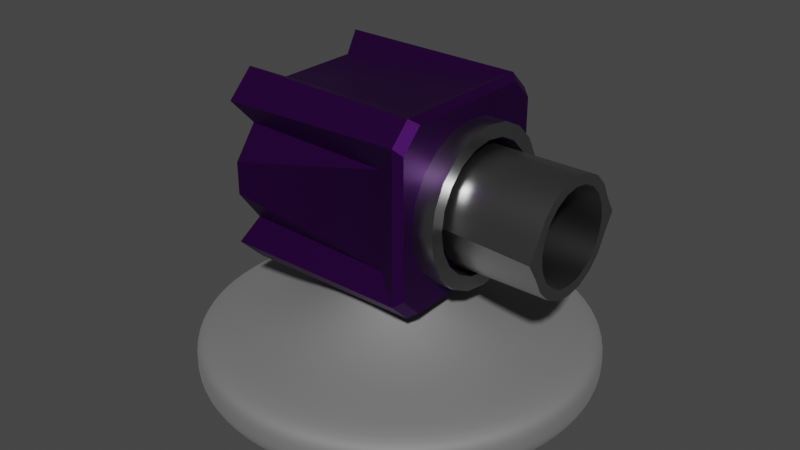 # Source: blast1.blend  (saved by Blender 3.5.10; exported with 4.5.12 LTS)
import bpy
from mathutils import Matrix  # noqa: F401  (used for matrix-valued properties, if any)

bpy.ops.wm.read_factory_settings(use_empty=True)
scene = bpy.context.scene
scene.name = 'Scene'

# ---- collections
col_collection = bpy.data.collections.new('Collection'); scene.collection.children.link(col_collection)

# ---- materials (node trees are filled in below, after node groups)
mat_base = bpy.data.materials.new('Base')
mat_base.use_transparent_shadow = False
mat_turret = bpy.data.materials.new('Turret')
mat_turret.use_transparent_shadow = False
mat_ring = bpy.data.materials.new('Ring')
mat_ring.use_transparent_shadow = False

# ---- node groups
ng_auto_smooth = bpy.data.node_groups.new('Auto Smooth', 'GeometryNodeTree')
_s = ng_auto_smooth.interface.new_socket(name='Geometry', in_out='OUTPUT', socket_type='NodeSocketGeometry')
_s = ng_auto_smooth.interface.new_socket(name='Geometry', in_out='INPUT', socket_type='NodeSocketGeometry')
_s = ng_auto_smooth.interface.new_socket(name='Angle', in_out='INPUT', socket_type='NodeSocketFloat')
_s.subtype = 'ANGLE'
_s.min_value = 0.0
_s.max_value = 3.142
ng_auto_smooth.is_modifier = True
_N = ng_auto_smooth.nodes; _L = ng_auto_smooth.links
n0 = _N.new('NodeGroupOutput'); n0.name = 'Group Output'; n0.location = (480, -100)
n1 = _N.new('NodeGroupInput'); n1.name = 'Group Input'; n1.location = (-420, -300)
n2 = _N.new('NodeGroupInput'); n2.name = 'Group Input.001'; n2.location = (-60, -100)
n3 = _N.new('GeometryNodeSetShadeSmooth'); n3.name = 'Set Shade Smooth'; n3.location = (120, -100)
n3.domain = 'EDGE'
n4 = _N.new('GeometryNodeSetShadeSmooth'); n4.name = 'Set Shade Smooth.001'; n4.location = (300, -100)
n5 = _N.new('GeometryNodeInputMeshEdgeAngle'); n5.name = 'Edge Angle'; n5.location = (-420, -220)
n6 = _N.new('GeometryNodeInputEdgeSmooth'); n6.name = 'Is Edge Smooth'; n6.location = (-60, -160)
n7 = _N.new('GeometryNodeInputShadeSmooth'); n7.name = 'Is Face Smooth'; n7.location = (-240, -340)
n8 = _N.new('FunctionNodeBooleanMath'); n8.name = 'Boolean Math'; n8.location = (-60, -220)
n9 = _N.new('FunctionNodeCompare'); n9.name = 'Compare'; n9.location = (-240, -180)
n9.operation = 'LESS_EQUAL'
_L.new(n5.outputs[0], n9.inputs[0])
_L.new(n4.outputs[0], n0.inputs[0])
_L.new(n1.outputs[1], n9.inputs[1])
_L.new(n9.outputs[0], n8.inputs[0])
_L.new(n7.outputs[0], n8.inputs[1])
_L.new(n2.outputs[0], n3.inputs[0])
_L.new(n6.outputs[0], n3.inputs[1])
_L.new(n3.outputs[0], n4.inputs[0])
_L.new(n8.outputs[0], n3.inputs[2])
n0.is_active_output = True

# ---- material node trees
mat_base.use_nodes = True; mat_base.node_tree.nodes.clear()
_N = mat_base.node_tree.nodes; _L = mat_base.node_tree.links
n0 = _N.new('ShaderNodeBsdfPrincipled'); n0.name = 'Principled BSDF'; n0.location = (10, 300)
n0.distribution = 'GGX'
n0.subsurface_method = 'RANDOM_WALK_SKIN'
n0.inputs[0].default_value = (0.3639, 0.3639, 0.3639, 1.0)
n0.inputs[1].default_value = 0.8
n0.inputs[2].default_value = 0.8
n0.inputs[3].default_value = 1.45
n0.inputs[27].default_value = (0.0, 0.0, 0.0, 1.0)
n0.inputs[28].default_value = 1.0
n1 = _N.new('ShaderNodeOutputMaterial'); n1.name = 'Material Output'; n1.location = (300, 300)
_L.new(n0.outputs[0], n1.inputs[0])
n1.is_active_output = True
mat_turret.use_nodes = True; mat_turret.node_tree.nodes.clear()
_N = mat_turret.node_tree.nodes; _L = mat_turret.node_tree.links
n0 = _N.new('ShaderNodeBsdfPrincipled'); n0.name = 'Principled BSDF'; n0.location = (10, 300)
n0.distribution = 'GGX'
n0.subsurface_method = 'RANDOM_WALK_SKIN'
n0.inputs[0].default_value = (0.04692, 0.0, 0.09144, 1.0)
n0.inputs[1].default_value = 0.8
n0.inputs[3].default_value = 1.45
n0.inputs[27].default_value = (0.0, 0.0, 0.0, 1.0)
n0.inputs[28].default_value = 1.0
n1 = _N.new('ShaderNodeOutputMaterial'); n1.name = 'Material Output'; n1.location = (300, 300)
_L.new(n0.outputs[0], n1.inputs[0])
n1.is_active_output = True
mat_ring.use_nodes = True; mat_ring.node_tree.nodes.clear()
_N = mat_ring.node_tree.nodes; _L = mat_ring.node_tree.links
n0 = _N.new('ShaderNodeBsdfPrincipled'); n0.name = 'Principled BSDF'; n0.location = (10, 300)
n0.distribution = 'GGX'
n0.subsurface_method = 'RANDOM_WALK_SKIN'
n0.inputs[0].default_value = (0.3639, 0.3639, 0.3639, 1.0)
n0.inputs[1].default_value = 1.0
n0.inputs[2].default_value = 0.3
n0.inputs[3].default_value = 1.45
n0.inputs[27].default_value = (0.0, 0.0, 0.0, 1.0)
n0.inputs[28].default_value = 1.0
n1 = _N.new('ShaderNodeOutputMaterial'); n1.name = 'Material Output'; n1.location = (300, 300)
_L.new(n0.outputs[0], n1.inputs[0])
n1.is_active_output = True

# ---- world
world_world = bpy.data.worlds.new('World'); scene.world = world_world
world_world.use_nodes = True; world_world.node_tree.nodes.clear()
_N = world_world.node_tree.nodes; _L = world_world.node_tree.links
n0 = _N.new('ShaderNodeOutputWorld'); n0.name = 'World Output'; n0.location = (300, 300)
n1 = _N.new('ShaderNodeBackground'); n1.name = 'Background'; n1.location = (10, 300)
n1.inputs[0].default_value = (0.05088, 0.05088, 0.05088, 1.0)
_L.new(n1.outputs[0], n0.inputs[0])
n0.is_active_output = True
world_world.color = (0.05088, 0.05088, 0.05088)
world_world.use_sun_shadow = False
world_world.sun_shadow_jitter_overblur = 0.0

# ---- meshes
me_cylinder = bpy.data.meshes.new('Cylinder')
me_cylinder.from_pydata([(-1.192e-08, 0.0, -0.125), (0.03522, 0.1084, 0.5286), (8.591e-09, 0.114, 0.5286), (0.067, 0.09221, 0.5286), (0.09221, 0.067, 0.5286), (0.1084, 0.03522, 0.5286), (0.114, 3.977e-10, 0.5286), (0.1084, -0.03522, 0.5286), (0.09221, -0.067, 0.5286), (0.067, -0.09221, 0.5286), (0.03522, -0.1084, 0.5286), (8.591e-09, -0.114, 0.5286), (-0.03522, -0.1084, 0.5286), (-0.067, -0.09221, 0.5286), (-0.09221, -0.067, 0.5286), (-0.1084, -0.03522, 0.5286), (-0.114, 3.977e-10, 0.5286), (-0.1084, 0.03522, 0.5286), (-0.09221, 0.067, 0.5286), (-0.067, 0.09221, 0.5286), (-0.03522, 0.1084, 0.5286), (4.63e-10, 0.9482, -0.1185), (0.293, 0.9018, -0.1185), (0.5573, 0.7671, -0.1185), (0.7671, 0.5573, -0.1185), (0.9018, 0.293, -0.1185), (0.9482, -1.543e-10, -0.1185), (0.9018, -0.293, -0.1185), (0.7671, -0.5573, -0.1185), (0.5573, -0.7671, -0.1185), (0.293, -0.9018, -0.1185), (4.63e-10, -0.9482, -0.1185), (-0.293, -0.9018, -0.1185), (-0.5573, -0.7671, -0.1185), (-0.7671, -0.5573, -0.1185), (-0.9018, -0.293, -0.1185), (-0.9482, -1.543e-10, -0.1185), (-0.9018, 0.293, -0.1185), (-0.7671, 0.5573, -0.1185), (-0.5573, 0.7671, -0.1185), (-0.293, 0.9018, -0.1185), (0.0, 1.0, 0.0), (0.309, 0.9511, 0.0), (0.5878, 0.809, 0.0), (0.809, 0.5878, 0.0), (0.9511, 0.309, 0.0), (1.0, 0.0, 0.0), (0.9511, -0.309, 0.0), (0.809, -0.5878, 0.0), (0.5878, -0.809, 0.0), (0.309, -0.9511, 0.0), (0.0, -1.0, 0.0), (-0.309, -0.9511, 0.0), (-0.5878, -0.809, 0.0), (-0.809, -0.5878, 0.0), (-0.9511, -0.309, 0.0), (-1.0, 0.0, 0.0), (-0.9511, 0.309, 0.0), (-0.809, 0.5878, 0.0), (-0.5878, 0.809, 0.0), (-0.309, 0.9511, 0.0), (0.0, 1.0, 0.0625), (0.309, 0.9511, 0.0625), (0.5878, 0.809, 0.0625), (0.809, 0.5878, 0.0625), (0.9511, 0.309, 0.0625), (1.0, 0.0, 0.0625), (0.9511, -0.309, 0.0625), (0.809, -0.5878, 0.0625), (0.5878, -0.809, 0.0625), (0.309, -0.9511, 0.0625), (0.0, -1.0, 0.0625), (-0.309, -0.9511, 0.0625), (-0.5878, -0.809, 0.0625), (-0.809, -0.5878, 0.0625), (-0.9511, -0.309, 0.0625), (-1.0, 0.0, 0.0625), (-0.9511, 0.309, 0.0625), (-0.809, 0.5878, 0.0625), (-0.5878, 0.809, 0.0625), (-0.309, 0.9511, 0.0625), (0.309, 0.9511, -0.0625), (0.5878, 0.809, -0.0625), (0.809, 0.5878, -0.0625), (0.9511, 0.309, -0.0625), (1.0, 0.0, -0.0625), (0.9511, -0.309, -0.0625), (0.809, -0.5878, -0.0625), (0.5878, -0.809, -0.0625), (0.309, -0.9511, -0.0625), (0.0, -1.0, -0.0625), (-0.309, -0.9511, -0.0625), (-0.5878, -0.809, -0.0625), (-0.809, -0.5878, -0.0625), (-0.9511, -0.309, -0.0625), (-1.0, 0.0, -0.0625), (-0.9511, 0.309, -0.0625), (-0.809, 0.5878, -0.0625), (-0.5878, 0.809, -0.0625), (-0.309, 0.9511, -0.0625), (0.0, 1.0, -0.0625), (0.293, 0.9018, 0.1185), (4.63e-10, 0.9482, 0.1185), (0.5573, 0.7671, 0.1185), (0.7671, 0.5573, 0.1185), (0.9018, 0.293, 0.1185), (0.9482, -1.543e-10, 0.1185), (0.9018, -0.293, 0.1185), (0.7671, -0.5573, 0.1185), (0.5573, -0.7671, 0.1185), (0.293, -0.9018, 0.1185), (4.63e-10, -0.9482, 0.1185), (-0.293, -0.9018, 0.1185), (-0.5573, -0.7671, 0.1185), (-0.7671, -0.5573, 0.1185), (-0.9018, -0.293, 0.1185), (-0.9482, -1.543e-10, 0.1185), (-0.9018, 0.293, 0.1185), (-0.7671, 0.5573, 0.1185), (-0.5573, 0.7671, 0.1185), (-0.293, 0.9018, 0.1185), (0.1358, 0.4178, 0.2009), (4.742e-10, 0.4393, 0.2009), (0.2582, 0.3554, 0.2009), (0.3554, 0.2582, 0.2009), (0.4178, 0.1358, 0.2009), (0.4393, 1.695e-09, 0.2009), (0.4178, -0.1358, 0.2009), (0.3554, -0.2582, 0.2009), (0.2582, -0.3554, 0.2009), (0.1358, -0.4178, 0.2009), (4.742e-10, -0.4393, 0.2009), (-0.1358, -0.4178, 0.2009), (-0.2582, -0.3554, 0.2009), (-0.3554, -0.2582, 0.2009), (-0.4178, -0.1358, 0.2009), (-0.4393, 1.695e-09, 0.2009), (-0.4178, 0.1358, 0.2009), (-0.3554, 0.2582, 0.2009), (-0.2582, 0.3554, 0.2009), (-0.1358, 0.4178, 0.2009)], [], [(61, 102, 101, 62), (62, 101, 103, 63), (63, 103, 104, 64), (64, 104, 105, 65), (65, 105, 106, 66), (66, 106, 107, 67), (67, 107, 108, 68), (68, 108, 109, 69), (69, 109, 110, 70), (70, 110, 111, 71), (71, 111, 112, 72), (72, 112, 113, 73), (73, 113, 114, 74), (74, 114, 115, 75), (75, 115, 116, 76), (76, 116, 117, 77), (77, 117, 118, 78), (78, 118, 119, 79), (79, 119, 120, 80), (80, 120, 102, 61), (0, 21, 22), (0, 22, 23), (0, 23, 24), (0, 24, 25), (0, 25, 26), (0, 26, 27), (0, 27, 28), (0, 28, 29), (0, 29, 30), (0, 30, 31), (0, 31, 32), (0, 32, 33), (0, 33, 34), (0, 34, 35), (0, 35, 36), (0, 36, 37), (0, 37, 38), (0, 38, 39), (0, 39, 40), (0, 40, 21), (99, 60, 41, 100), (98, 59, 60, 99), (97, 58, 59, 98), (96, 57, 58, 97), (95, 56, 57, 96), (94, 55, 56, 95), (93, 54, 55, 94), (92, 53, 54, 93), (91, 52, 53, 92), (90, 51, 52, 91), (89, 50, 51, 90), (88, 49, 50, 89), (87, 48, 49, 88), (86, 47, 48, 87), (85, 46, 47, 86), (84, 45, 46, 85), (83, 44, 45, 84), (82, 43, 44, 83), (81, 42, 43, 82), (100, 41, 42, 81), (60, 80, 61, 41), (59, 79, 80, 60), (58, 78, 79, 59), (57, 77, 78, 58), (56, 76, 77, 57), (55, 75, 76, 56), (54, 74, 75, 55), (53, 73, 74, 54), (52, 72, 73, 53), (51, 71, 72, 52), (50, 70, 71, 51), (49, 69, 70, 50), (48, 68, 69, 49), (47, 67, 68, 48), (46, 66, 67, 47), (45, 65, 66, 46), (44, 64, 65, 45), (43, 63, 64, 44), (42, 62, 63, 43), (41, 61, 62, 42), (21, 100, 81, 22), (22, 81, 82, 23), (23, 82, 83, 24), (24, 83, 84, 25), (25, 84, 85, 26), (26, 85, 86, 27), (27, 86, 87, 28), (28, 87, 88, 29), (29, 88, 89, 30), (30, 89, 90, 31), (31, 90, 91, 32), (32, 91, 92, 33), (33, 92, 93, 34), (34, 93, 94, 35), (35, 94, 95, 36), (36, 95, 96, 37), (37, 96, 97, 38), (38, 97, 98, 39), (39, 98, 99, 40), (40, 99, 100, 21), (19, 18, 17, 16, 15, 14, 13, 12, 11, 10, 9, 8, 7, 6, 5, 4, 3, 1, 2, 20), (122, 121, 101, 102), (121, 123, 103, 101), (123, 124, 104, 103), (124, 125, 105, 104), (125, 126, 106, 105), (126, 127, 107, 106), (127, 128, 108, 107), (128, 129, 109, 108), (129, 130, 110, 109), (130, 131, 111, 110), (131, 132, 112, 111), (132, 133, 113, 112), (133, 134, 114, 113), (134, 135, 115, 114), (135, 136, 116, 115), (136, 137, 117, 116), (137, 138, 118, 117), (138, 139, 119, 118), (139, 140, 120, 119), (140, 122, 102, 120), (2, 1, 121, 122), (1, 3, 123, 121), (3, 4, 124, 123), (4, 5, 125, 124), (5, 6, 126, 125), (6, 7, 127, 126), (7, 8, 128, 127), (8, 9, 129, 128), (9, 10, 130, 129), (10, 11, 131, 130), (11, 12, 132, 131), (12, 13, 133, 132), (13, 14, 134, 133), (14, 15, 135, 134), (15, 16, 136, 135), (16, 17, 137, 136), (17, 18, 138, 137), (18, 19, 139, 138), (19, 20, 140, 139), (20, 2, 122, 140)])
me_cylinder.polygons.foreach_set('use_smooth', [True] * 141)
_k = {(21, 22): 1.0, (22, 23): 1.0, (23, 24): 1.0, (24, 25): 1.0, (25, 26): 1.0, (26, 27): 1.0, (27, 28): 1.0, (28, 29): 1.0, (29, 30): 1.0, (30, 31): 1.0, (31, 32): 1.0, (32, 33): 1.0, (33, 34): 1.0, (34, 35): 1.0, (35, 36): 1.0, (36, 37): 1.0, (37, 38): 1.0, (38, 39): 1.0, (39, 40): 1.0, (21, 40): 1.0, (1, 2): 1.0, (1, 3): 1.0, (3, 4): 1.0, (4, 5): 1.0, (5, 6): 1.0, (6, 7): 1.0, (7, 8): 1.0, (8, 9): 1.0, (9, 10): 1.0, (10, 11): 1.0, (11, 12): 1.0, (12, 13): 1.0, (13, 14): 1.0, (14, 15): 1.0, (15, 16): 1.0, (16, 17): 1.0, (17, 18): 1.0, (18, 19): 1.0, (19, 20): 1.0, (2, 20): 1.0}
me_cylinder.attributes.new('crease_edge', 'FLOAT', 'EDGE').data.foreach_set('value', [_k.get((min(e.vertices), max(e.vertices)), 0.0) for e in me_cylinder.edges])
_uv = me_cylinder.uv_layers.new(name='UVMap')
_uv.uv.foreach_set('vector', [1.0, 0.875, 1.0, 1.0, 0.95, 1.0, 0.95, 0.875, 0.95, 0.875, 0.95, 1.0, 0.9, 1.0, 0.9, 0.875, 0.9, 0.875, 0.9, 1.0, 0.85, 1.0, 0.85, 0.875, 0.85, 0.875, 0.85, 1.0, 0.8, 1.0, 0.8, 0.875, 0.8, 0.875, 0.8, 1.0, 0.75, 1.0, 0.75, 0.875, 0.75, 0.875, 0.75, 1.0, 0.7, 1.0, 0.7, 0.875, 0.7, 0.875, 0.7, 1.0, 0.65, 1.0, 0.65, 0.875, 0.65, 0.875, 0.65, 1.0, 0.6, 1.0, 0.6, 0.875, 0.6, 0.875, 0.6, 1.0, 0.55, 1.0, 0.55, 0.875, 0.55, 0.875, 0.55, 1.0, 0.5, 1.0, 0.5, 0.875, 0.5, 0.875, 0.5, 1.0, 0.45, 1.0, 0.45, 0.875, 0.45, 0.875, 0.45, 1.0, 0.4, 1.0, 0.4, 0.875, 0.4, 0.875, 0.4, 1.0, 0.35, 1.0, 0.35, 0.875, 0.35, 0.875, 0.35, 1.0, 0.3, 1.0, 0.3, 0.875, 0.3, 0.875, 0.3, 1.0, 0.25, 1.0, 0.25, 0.875, 0.25, 0.875, 0.25, 1.0, 0.2, 1.0, 0.2, 0.875, 0.2, 0.875, 0.2, 1.0, 0.15, 1.0, 0.15, 0.875, 0.15, 0.875, 0.15, 1.0, 0.1, 1.0, 0.1, 0.875, 0.1, 0.875, 0.1, 1.0, 0.05, 1.0, 0.05, 0.875, 0.05, 0.875, 0.05, 1.0, -1.565e-07, 1.0, -1.565e-07, 0.875, 0.75, 0.386, 0.75, 0.49, 0.8242, 0.4783, 0.792, 0.3793, 0.8242, 0.4783, 0.8911, 0.4442, 0.8299, 0.36, 0.8911, 0.4442, 0.9442, 0.3911, 0.86, 0.3299, 0.9442, 0.3911, 0.9783, 0.3242, 0.8793, 0.292, 0.9783, 0.3242, 0.99, 0.25, 0.886, 0.25, 0.99, 0.25, 0.9783, 0.1758, 0.8793, 0.208, 0.9783, 0.1758, 0.9442, 0.1089, 0.86, 0.1701, 0.9442, 0.1089, 0.8911, 0.05584, 0.8299, 0.14, 0.8911, 0.05584, 0.8242, 0.02175, 0.792, 0.1207, 0.8242, 0.02175, 0.75, 0.01, 0.75, 0.114, 0.75, 0.01, 0.6758, 0.02175, 0.708, 0.1207, 0.6758, 0.02175, 0.6089, 0.05584, 0.6701, 0.14, 0.6089, 0.05584, 0.5558, 0.1089, 0.64, 0.1701, 0.5558, 0.1089, 0.5217, 0.1758, 0.6207, 0.208, 0.5217, 0.1758, 0.51, 0.25, 0.614, 0.25, 0.51, 0.25, 0.5217, 0.3242, 0.6207, 0.292, 0.5217, 0.3242, 0.5558, 0.3911, 0.64, 0.3299, 0.5558, 0.3911, 0.6089, 0.4442, 0.6701, 0.36, 0.6089, 0.4442, 0.6758, 0.4783, 0.708, 0.3793, 0.6758, 0.4783, 0.75, 0.49, 0.05, 0.625, 0.05, 0.75, -1.565e-07, 0.75, -1.565e-07, 0.625, 0.1, 0.625, 0.1, 0.75, 0.05, 0.75, 0.05, 0.625, 0.15, 0.625, 0.15, 0.75, 0.1, 0.75, 0.1, 0.625, 0.2, 0.625, 0.2, 0.75, 0.15, 0.75, 0.15, 0.625, 0.25, 0.625, 0.25, 0.75, 0.2, 0.75, 0.2, 0.625, 0.3, 0.625, 0.3, 0.75, 0.25, 0.75, 0.25, 0.625, 0.35, 0.625, 0.35, 0.75, 0.3, 0.75, 0.3, 0.625, 0.4, 0.625, 0.4, 0.75, 0.35, 0.75, 0.35, 0.625, 0.45, 0.625, 0.45, 0.75, 0.4, 0.75, 0.4, 0.625, 0.5, 0.625, 0.5, 0.75, 0.45, 0.75, 0.45, 0.625, 0.55, 0.625, 0.55, 0.75, 0.5, 0.75, 0.5, 0.625, 0.6, 0.625, 0.6, 0.75, 0.55, 0.75, 0.55, 0.625, 0.65, 0.625, 0.65, 0.75, 0.6, 0.75, 0.6, 0.625, 0.7, 0.625, 0.7, 0.75, 0.65, 0.75, 0.65, 0.625, 0.75, 0.625, 0.75, 0.75, 0.7, 0.75, 0.7, 0.625, 0.8, 0.625, 0.8, 0.75, 0.75, 0.75, 0.75, 0.625, 0.85, 0.625, 0.85, 0.75, 0.8, 0.75, 0.8, 0.625, 0.9, 0.625, 0.9, 0.75, 0.85, 0.75, 0.85, 0.625, 0.95, 0.625, 0.95, 0.75, 0.9, 0.75, 0.9, 0.625, 1.0, 0.625, 1.0, 0.75, 0.95, 0.75, 0.95, 0.625, 0.05, 0.75, 0.05, 0.875, -1.565e-07, 0.875, -1.565e-07, 0.75, 0.1, 0.75, 0.1, 0.875, 0.05, 0.875, 0.05, 0.75, 0.15, 0.75, 0.15, 0.875, 0.1, 0.875, 0.1, 0.75, 0.2, 0.75, 0.2, 0.875, 0.15, 0.875, 0.15, 0.75, 0.25, 0.75, 0.25, 0.875, 0.2, 0.875, 0.2, 0.75, 0.3, 0.75, 0.3, 0.875, 0.25, 0.875, 0.25, 0.75, 0.35, 0.75, 0.35, 0.875, 0.3, 0.875, 0.3, 0.75, 0.4, 0.75, 0.4, 0.875, 0.35, 0.875, 0.35, 0.75, 0.45, 0.75, 0.45, 0.875, 0.4, 0.875, 0.4, 0.75, 0.5, 0.75, 0.5, 0.875, 0.45, 0.875, 0.45, 0.75, 0.55, 0.75, 0.55, 0.875, 0.5, 0.875, 0.5, 0.75, 0.6, 0.75, 0.6, 0.875, 0.55, 0.875, 0.55, 0.75, 0.65, 0.75, 0.65, 0.875, 0.6, 0.875, 0.6, 0.75, 0.7, 0.75, 0.7, 0.875, 0.65, 0.875, 0.65, 0.75, 0.75, 0.75, 0.75, 0.875, 0.7, 0.875, 0.7, 0.75, 0.8, 0.75, 0.8, 0.875, 0.75, 0.875, 0.75, 0.75, 0.85, 0.75, 0.85, 0.875, 0.8, 0.875, 0.8, 0.75, 0.9, 0.75, 0.9, 0.875, 0.85, 0.875, 0.85, 0.75, 0.95, 0.75, 0.95, 0.875, 0.9, 0.875, 0.9, 0.75, 1.0, 0.75, 1.0, 0.875, 0.95, 0.875, 0.95, 0.75, 1.0, 0.5, 1.0, 0.625, 0.95, 0.625, 0.95, 0.5, 0.95, 0.5, 0.95, 0.625, 0.9, 0.625, 0.9, 0.5, 0.9, 0.5, 0.9, 0.625, 0.85, 0.625, 0.85, 0.5, 0.85, 0.5, 0.85, 0.625, 0.8, 0.625, 0.8, 0.5, 0.8, 0.5, 0.8, 0.625, 0.75, 0.625, 0.75, 0.5, 0.75, 0.5, 0.75, 0.625, 0.7, 0.625, 0.7, 0.5, 0.7, 0.5, 0.7, 0.625, 0.65, 0.625, 0.65, 0.5, 0.65, 0.5, 0.65, 0.625, 0.6, 0.625, 0.6, 0.5, 0.6, 0.5, 0.6, 0.625, 0.55, 0.625, 0.55, 0.5, 0.55, 0.5, 0.55, 0.625, 0.5, 0.625, 0.5, 0.5, 0.5, 0.5, 0.5, 0.625, 0.45, 0.625, 0.45, 0.5, 0.45, 0.5, 0.45, 0.625, 0.4, 0.625, 0.4, 0.5, 0.4, 0.5, 0.4, 0.625, 0.35, 0.625, 0.35, 0.5, 0.35, 0.5, 0.35, 0.625, 0.3, 0.625, 0.3, 0.5, 0.3, 0.5, 0.3, 0.625, 0.25, 0.625, 0.25, 0.5, 0.25, 0.5, 0.25, 0.625, 0.2, 0.625, 0.2, 0.5, 0.2, 0.5, 0.2, 0.625, 0.15, 0.625, 0.15, 0.5, 0.15, 0.5, 0.15, 0.625, 0.1, 0.625, 0.1, 0.5, 0.1, 0.5, 0.1, 0.625, 0.05, 0.625, 0.05, 0.5, 0.05, 0.5, 0.05, 0.625, -1.565e-07, 0.625, -1.565e-07, 0.5, 0.0, 0.0, 0.0, 0.0, 0.0, 0.0, 0.0, 0.0, 0.0, 0.0, 0.0, 0.0, 0.0, 0.0, 0.0, 0.0, 0.0, 0.0, 0.0, 0.0, 0.0, 0.0, 0.0, 0.0, 0.0, 0.0, 0.0, 0.0, 0.0, 0.0, 0.0, 0.0, 0.0, 0.0, 0.0, 0.0, 0.0, 0.0, 0.0, 0.0, 0.0, 0.0, 0.0, 0.0, 0.0, 0.0, 0.0, 0.0, 0.0, 0.0, 0.0, 0.0, 0.0, 0.0, 0.0, 0.0, 0.0, 0.0, 0.0, 0.0, 0.0, 0.0, 0.0, 0.0, 0.0, 0.0, 0.0, 0.0, 0.0, 0.0, 0.0, 0.0, 0.0, 0.0, 0.0, 0.0, 0.0, 0.0, 0.0, 0.0, 0.0, 0.0, 0.0, 0.0, 0.0, 0.0, 0.0, 0.0, 0.0, 0.0, 0.0, 0.0, 0.0, 0.0, 0.0, 0.0, 0.0, 0.0, 0.0, 0.0, 0.0, 0.0, 0.0, 0.0, 0.0, 0.0, 0.0, 0.0, 0.0, 0.0, 0.0, 0.0, 0.0, 0.0, 0.0, 0.0, 0.0, 0.0, 0.0, 0.0, 0.0, 0.0, 0.0, 0.0, 0.0, 0.0, 0.0, 0.0, 0.0, 0.0, 0.0, 0.0, 0.0, 0.0, 0.0, 0.0, 0.0, 0.0, 0.0, 0.0, 0.0, 0.0, 0.0, 0.0, 0.0, 0.0, 0.0, 0.0, 0.0, 0.0, 0.0, 0.0, 0.0, 0.0, 0.0, 0.0, 0.0, 0.0, 0.0, 0.0, 0.0, 0.0, 0.0, 0.0, 0.0, 0.0, 0.0, 0.0, 0.0, 0.0, 0.0, 0.0, 0.0, 0.0, 0.0, 0.0, 0.0, 0.0, 0.0, 0.0, 0.0, 0.0, 0.0, 0.0, 0.0, 0.0, 0.0, 0.0, 0.0, 0.0, 0.0, 0.0, 0.0, 0.0, 0.0, 0.0, 0.0, 0.0, 0.0, 0.0, 0.0, 0.0, 0.0, 0.0, 0.0, 0.0, 0.0, 0.0, 0.0, 0.0, 0.0, 0.0, 0.0, 0.0, 0.0, 0.0, 0.0, 0.0, 0.0, 0.0, 0.0, 0.0, 0.0, 0.0, 0.0, 0.0, 0.0, 0.0, 0.0, 0.0, 0.0, 0.0, 0.0, 0.0, 0.0, 0.0, 0.0, 0.0, 0.0, 0.0, 0.0, 0.0, 0.0, 0.0, 0.0, 0.0, 0.0, 0.0, 0.0, 0.0, 0.0, 0.0, 0.0, 0.0, 0.0, 0.0, 0.0, 0.0, 0.0, 0.0, 0.0, 0.0, 0.0, 0.0, 0.0, 0.0, 0.0, 0.0, 0.0, 0.0, 0.0, 0.0, 0.0, 0.0, 0.0, 0.0, 0.0, 0.0, 0.0, 0.0, 0.0, 0.0, 0.0, 0.0, 0.0, 0.0, 0.0, 0.0, 0.0, 0.0, 0.0, 0.0, 0.0, 0.0, 0.0, 0.0, 0.0, 0.0, 0.0, 0.0, 0.0, 0.0, 0.0, 0.0, 0.0, 0.0, 0.0, 0.0, 0.0, 0.0, 0.0, 0.0, 0.0, 0.0, 0.0, 0.0, 0.0, 0.0, 0.0, 0.0, 0.0, 0.0, 0.0, 0.0, 0.0, 0.0, 0.0, 0.0, 0.0, 0.0, 0.0, 0.0, 0.0, 0.0, 0.0, 0.0, 0.0, 0.0, 0.0, 0.0, 0.0, 0.0, 0.0, 0.0, 0.0, 0.0, 0.0, 0.0, 0.0, 0.0, 0.0, 0.0, 0.0, 0.0, 0.0, 0.0, 0.0, 0.0, 0.0, 0.0])
me_cylinder.materials.append(mat_base)
me_cylinder.update()
me_cube_002 = bpy.data.meshes.new('Cube.002')
me_cube_002.from_pydata([(-0.4484, -0.2464, -0.411), (-0.4484, -0.411, -0.2464), (-0.4484, -0.411, 0.2464), (-0.4484, -0.2464, 0.411), (-0.4484, 0.411, -0.2464), (-0.4484, 0.2464, -0.411), (-0.4484, 0.2464, 0.411), (-0.4484, 0.411, 0.2464), (0.3602, -0.4434, -0.2464), (0.3602, -0.2464, -0.4434), (0.3602, -0.2464, 0.4434), (0.3602, -0.4434, 0.2464), (0.3602, 0.2464, -0.4434), (0.3602, 0.4434, -0.2464), (0.3602, 0.4434, 0.2464), (0.3602, 0.2464, 0.4434), (-0.5, 0.3661, -0.5), (-0.5, 0.5, -0.3661), (-0.5, 0.5, 0.3661), (-0.5, 0.3661, 0.5), (-0.5, -0.5, -0.3661), (-0.5, -0.3661, -0.5), (-0.5, -0.3661, 0.5), (-0.5, -0.5, 0.3661), (0.5, 0.3485, -0.4576), (0.4592, 0.382, -0.4841), (0.5, 0.4576, -0.3485), (0.4592, 0.4841, -0.382), (0.5, 0.3485, 0.4576), (0.4592, 0.382, 0.4841), (0.5, 0.4576, 0.3485), (0.4592, 0.4841, 0.382), (0.5, -0.3485, -0.4576), (0.4592, -0.382, -0.4841), (0.5, -0.4576, -0.3485), (0.4592, -0.4841, -0.382), (0.5, -0.3485, 0.4576), (0.4592, -0.382, 0.4841), (0.5, -0.4576, 0.3485), (0.4592, -0.4841, 0.382), (-0.4484, -0.5315, -0.08215), (-0.4484, -0.5315, 0.08215), (-0.4484, 0.5315, 0.08215), (-0.4484, 0.5315, -0.08215), (-0.5988, -0.1772, -0.08215), (-0.5988, 0.1772, -0.08215), (-0.5988, -0.1772, 0.08215), (-0.5988, 0.1772, 0.08215)], [], [(41, 40, 11), (4, 13, 27, 17), (15, 6, 3, 10), (6, 7, 47), (13, 42, 14), (9, 12, 25, 33), (15, 10, 37, 29), (8, 1, 20, 35), (10, 3, 22, 37), (5, 12, 9, 0), (24, 26, 30, 28, 36, 38, 34, 32), (5, 4, 17, 16), (13, 14, 31, 27), (7, 6, 19, 18), (19, 29, 31, 18), (0, 9, 33, 21), (1, 0, 21, 20), (21, 33, 35, 20), (11, 8, 35, 39), (2, 11, 39, 23), (3, 2, 23, 22), (12, 5, 16, 25), (37, 22, 23, 39), (14, 7, 18, 31), (6, 15, 29, 19), (26, 24, 25, 27), (28, 30, 31, 29), (32, 34, 35, 33), (38, 36, 37, 39), (24, 32, 33, 25), (34, 38, 39, 35), (36, 28, 29, 37), (30, 26, 27, 31), (25, 16, 17, 27), (5, 45, 4), (44, 40, 41, 46), (1, 8, 40), (8, 11, 40), (11, 2, 41), (13, 4, 43), (43, 42, 13), (42, 7, 14), (43, 45, 47, 42), (45, 44, 46, 47), (7, 42, 47), (47, 46, 3), (46, 41, 2), (3, 46, 2), (3, 6, 47), (5, 0, 44), (0, 1, 44), (1, 40, 44), (44, 45, 5), (45, 43, 4)])
me_cube_002.polygons.foreach_set('use_smooth', [True] * 54)
_k = {(16, 17): 1.0, (18, 19): 1.0, (20, 21): 1.0, (22, 23): 1.0, (0, 5): 1.0, (2, 41): 1.0, (3, 6): 1.0, (4, 43): 1.0, (5, 12): 1.0, (4, 5): 1.0, (4, 13): 1.0, (6, 7): 1.0, (6, 15): 1.0, (7, 14): 1.0, (0, 1): 1.0, (0, 9): 1.0, (1, 8): 1.0, (3, 10): 1.0, (2, 3): 1.0, (2, 11): 1.0, (9, 12): 1.0, (8, 11): 1.0, (10, 15): 1.0, (13, 14): 1.0, (5, 16): 1.0, (4, 17): 1.0, (7, 18): 1.0, (6, 19): 1.0, (1, 20): 1.0, (0, 21): 1.0, (3, 22): 1.0, (2, 23): 1.0, (25, 27): 1.0, (29, 31): 1.0, (33, 35): 1.0, (37, 39): 1.0, (25, 33): 1.0, (35, 39): 1.0, (29, 37): 1.0, (27, 31): 1.0, (16, 25): 1.0, (17, 27): 1.0, (9, 33): 1.0, (12, 25): 1.0, (13, 27): 1.0, (14, 31): 1.0, (15, 29): 1.0, (19, 29): 1.0, (18, 31): 1.0, (10, 37): 1.0, (21, 33): 1.0, (20, 35): 1.0, (8, 35): 1.0, (11, 39): 1.0, (22, 37): 1.0, (23, 39): 1.0, (1, 40): 1.0, (40, 41): 1.0, (7, 42): 1.0, (42, 43): 1.0}
me_cube_002.attributes.new('crease_edge', 'FLOAT', 'EDGE').data.foreach_set('value', [_k.get((min(e.vertices), max(e.vertices)), 0.0) for e in me_cube_002.edges])
_uv = me_cube_002.uv_layers.new(name='UVMap')
_uv.uv.foreach_set('vector', [0.5232, 1.0, 0.4768, 1.0, 0.5695, 0.772, 0.4305, 0.25, 0.4305, 0.478, 0.4076, 0.4892, 0.4085, 0.25, 0.647, 0.5555, 0.875, 0.5555, 0.875, 0.6945, 0.647, 0.6945, 0.6159, 0.1945, 0.5695, 0.25, 0.5232, 0.1697, 0.4305, 0.478, 0.5232, 0.25, 0.5695, 0.478, 0.353, 0.6945, 0.353, 0.5555, 0.3686, 0.5268, 0.3686, 0.7232, 0.647, 0.5555, 0.647, 0.6945, 0.6314, 0.7232, 0.6314, 0.5268, 0.4305, 0.772, 0.4305, 1.0, 0.4085, 1.0, 0.4076, 0.7608, 0.647, 0.6945, 0.875, 0.6945, 0.875, 0.7165, 0.6358, 0.7174, 0.125, 0.5555, 0.353, 0.5555, 0.353, 0.6945, 0.125, 0.6945, 0.3856, 0.5379, 0.4129, 0.5106, 0.5871, 0.5106, 0.6144, 0.5379, 0.6144, 0.7121, 0.5871, 0.7394, 0.4129, 0.7394, 0.3856, 0.7121, 0.3841, 0.1945, 0.4305, 0.25, 0.4085, 0.25, 0.375, 0.2165, 0.4305, 0.478, 0.5695, 0.478, 0.5982, 0.4936, 0.4018, 0.4936, 0.5695, 0.25, 0.6159, 0.1945, 0.625, 0.2165, 0.5915, 0.25, 0.625, 0.25, 0.621, 0.4898, 0.5955, 0.4898, 0.5915, 0.25, 0.125, 0.6945, 0.353, 0.6945, 0.3642, 0.7174, 0.125, 0.7165, 0.4305, 0.009132, 0.3841, 0.05553, 0.375, 0.03348, 0.4085, 0.0, 0.125, 0.7165, 0.3648, 0.7205, 0.3648, 0.746, 0.125, 0.75, 0.5695, 0.772, 0.4305, 0.772, 0.4018, 0.7564, 0.5982, 0.7564, 0.5695, 1.0, 0.5695, 0.772, 0.5924, 0.7608, 0.5915, 1.0, 0.6159, 0.05553, 0.5695, 0.009132, 0.5915, 0.0, 0.625, 0.03348, 0.353, 0.5555, 0.125, 0.5555, 0.125, 0.5335, 0.3642, 0.5326, 0.621, 0.7602, 0.625, 1.0, 0.5915, 1.0, 0.5955, 0.7602, 0.5695, 0.478, 0.5695, 0.25, 0.5915, 0.25, 0.5924, 0.4892, 0.875, 0.5555, 0.647, 0.5555, 0.6358, 0.5326, 0.875, 0.5335, 0.4129, 0.5106, 0.3856, 0.5379, 0.379, 0.5295, 0.4045, 0.504, 0.6144, 0.5379, 0.5871, 0.5106, 0.5955, 0.504, 0.621, 0.5295, 0.3856, 0.7121, 0.4129, 0.7394, 0.4045, 0.746, 0.379, 0.7205, 0.5871, 0.7394, 0.6144, 0.7121, 0.621, 0.7205, 0.5955, 0.746, 0.3856, 0.5379, 0.3856, 0.7121, 0.3686, 0.7232, 0.3686, 0.5268, 0.4129, 0.7394, 0.5871, 0.7394, 0.5982, 0.7564, 0.4018, 0.7564, 0.6144, 0.7121, 0.6144, 0.5379, 0.6314, 0.5268, 0.6314, 0.7232, 0.5871, 0.5106, 0.4129, 0.5106, 0.4018, 0.4936, 0.5982, 0.4936, 0.3648, 0.5295, 0.125, 0.5335, 0.125, 0.5, 0.3648, 0.504, 0.3841, 0.1945, 0.4768, 0.1697, 0.4305, 0.25, 0.4768, 0.08942, 0.4768, 0.009132, 0.5232, 0.009132, 0.5232, 0.08942, 0.4305, 1.0, 0.4305, 0.772, 0.4768, 1.0, 0.4305, 0.772, 0.5695, 0.772, 0.4768, 1.0, 0.5695, 0.772, 0.5695, 1.0, 0.5232, 1.0, 0.4305, 0.478, 0.4305, 0.25, 0.4768, 0.25, 0.4768, 0.25, 0.5232, 0.25, 0.4305, 0.478, 0.5232, 0.25, 0.5695, 0.25, 0.5695, 0.478, 0.4768, 0.25, 0.4768, 0.1697, 0.5232, 0.1697, 0.5232, 0.25, 0.4768, 0.1697, 0.4768, 0.08942, 0.5232, 0.08942, 0.5232, 0.1697, 0.5695, 0.25, 0.5232, 0.25, 0.5232, 0.1697, 0.5232, 0.1697, 0.5232, 0.08942, 0.6159, 0.05553, 0.5232, 0.08942, 0.5232, 0.009132, 0.5695, 0.009132, 0.6159, 0.05553, 0.5232, 0.08942, 0.5695, 0.009132, 0.6159, 0.05553, 0.6159, 0.1945, 0.5232, 0.1697, 0.3841, 0.1945, 0.3841, 0.05553, 0.4768, 0.08942, 0.3841, 0.05553, 0.4305, 0.009132, 0.4768, 0.08942, 0.4305, 0.009132, 0.4768, 0.009132, 0.4768, 0.08942, 0.4768, 0.08942, 0.4768, 0.1697, 0.3841, 0.1945, 0.4768, 0.1697, 0.4768, 0.25, 0.4305, 0.25])
me_cube_002.materials.append(mat_turret)
me_cube_002.update()
me_cylinder_003 = bpy.data.meshes.new('Cylinder.003')
me_cylinder_003.from_pydata([(0.0, 0.2435, -0.375), (1.064e-08, 0.246, 0.1316), (0.07525, 0.2316, -0.375), (0.07601, 0.2339, 0.1316), (0.1431, 0.197, -0.375), (0.1446, 0.199, 0.1316), (0.197, 0.1431, -0.375), (0.199, 0.1446, 0.1316), (0.2316, 0.07525, -0.375), (0.2339, 0.07601, 0.1316), (0.2435, 0.0, -0.375), (0.246, 0.0, 0.1316), (0.2316, -0.07525, -0.375), (0.2339, -0.07601, 0.1316), (0.197, -0.1431, -0.375), (0.199, -0.1446, 0.1316), (0.1431, -0.197, -0.375), (0.1446, -0.199, 0.1316), (0.07525, -0.2316, -0.375), (0.07601, -0.2339, 0.1316), (0.0, -0.2435, -0.375), (1.064e-08, -0.246, 0.1316), (-0.07525, -0.2316, -0.375), (-0.07601, -0.2339, 0.1316), (-0.1431, -0.197, -0.375), (-0.1446, -0.199, 0.1316), (-0.197, -0.1431, -0.375), (-0.199, -0.1446, 0.1316), (-0.2316, -0.07525, -0.375), (-0.2339, -0.07601, 0.1316), (-0.2435, 0.0, -0.375), (-0.246, 0.0, 0.1316), (-0.2316, 0.07525, -0.375), (-0.2339, 0.07601, 0.1316), (-0.197, 0.1431, -0.375), (-0.199, 0.1446, 0.1316), (-0.1431, 0.197, -0.375), (-0.1446, 0.199, 0.1316), (-0.07525, 0.2316, -0.375), (-0.07601, 0.2339, 0.1316), (0.09271, 0.2853, 0.1316), (1.064e-08, 0.343, 0.1316), (0.1763, 0.2427, 0.1316), (0.2427, 0.1763, 0.1316), (0.2853, 0.09271, 0.1316), (0.3, 0.0, 0.1316), (0.2853, -0.09271, 0.1316), (0.2427, -0.1763, 0.1316), (0.1763, -0.2427, 0.1316), (0.09271, -0.2853, 0.1316), (1.064e-08, -0.343, 0.1316), (-0.09271, -0.2853, 0.1316), (-0.1763, -0.2427, 0.1316), (-0.2427, -0.1763, 0.1316), (-0.2853, -0.09271, 0.1316), (-0.3, 0.0, 0.1316), (-0.2853, 0.09271, 0.1316), (-0.2427, 0.1763, 0.1316), (-0.1763, 0.2427, 0.1316), (-0.09271, 0.2853, 0.1316), (0.07601, 0.2339, 0.1316), (1.064e-08, 0.246, 0.1316), (0.1446, 0.199, 0.1316), (0.199, 0.1446, 0.1316), (0.2339, 0.07601, 0.1316), (0.246, 0.0, 0.1316), (0.2339, -0.07601, 0.1316), (0.199, -0.1446, 0.1316), (0.1446, -0.199, 0.1316), (0.07601, -0.2339, 0.1316), (1.064e-08, -0.246, 0.1316), (-0.07601, -0.2339, 0.1316), (-0.1446, -0.199, 0.1316), (-0.199, -0.1446, 0.1316), (-0.2339, -0.07601, 0.1316), (-0.246, 0.0, 0.1316), (-0.2339, 0.07601, 0.1316), (-0.199, 0.1446, 0.1316), (-0.1446, 0.199, 0.1316), (-0.07601, 0.2339, 0.1316), (0.0, 0.3, -0.375), (0.09271, 0.2853, -0.375), (0.1763, 0.2427, -0.375), (0.2427, 0.1763, -0.375), (0.2853, 0.09271, -0.375), (0.3, 0.0, -0.375), (0.2853, -0.09271, -0.375), (0.2427, -0.1763, -0.375), (0.1763, -0.2427, -0.375), (0.09271, -0.2853, -0.375), (0.0, -0.3, -0.375), (-0.09271, -0.2853, -0.375), (-0.1763, -0.2427, -0.375), (-0.2427, -0.1763, -0.375), (-0.2853, -0.09271, -0.375), (-0.3, 0.0, -0.375), (-0.2853, 0.09271, -0.375), (-0.2427, 0.1763, -0.375), (-0.1763, 0.2427, -0.375), (-0.09271, 0.2853, -0.375)], [], [(80, 41, 40, 81), (81, 40, 42, 82), (82, 42, 43, 83), (83, 43, 44, 84), (84, 44, 45, 85), (85, 45, 46, 86), (86, 46, 47, 87), (87, 47, 48, 88), (88, 48, 49, 89), (89, 49, 50, 90), (90, 50, 51, 91), (91, 51, 52, 92), (92, 52, 53, 93), (93, 53, 54, 94), (94, 54, 55, 95), (95, 55, 56, 96), (96, 56, 57, 97), (97, 57, 58, 98), (1, 39, 79, 61), (98, 58, 59, 99), (99, 59, 41, 80), (4, 6, 63, 62), (1, 3, 40, 41), (3, 5, 42, 40), (5, 7, 43, 42), (7, 9, 44, 43), (9, 11, 45, 44), (11, 13, 46, 45), (13, 15, 47, 46), (15, 17, 48, 47), (17, 19, 49, 48), (19, 21, 50, 49), (21, 23, 51, 50), (23, 25, 52, 51), (25, 27, 53, 52), (27, 29, 54, 53), (29, 31, 55, 54), (31, 33, 56, 55), (33, 35, 57, 56), (35, 37, 58, 57), (37, 39, 59, 58), (39, 1, 41, 59), (2, 4, 62, 60), (27, 25, 72, 73), (13, 11, 65, 66), (29, 27, 73, 74), (15, 13, 66, 67), (31, 29, 74, 75), (17, 15, 67, 68), (3, 1, 61, 60), (33, 31, 75, 76), (19, 17, 68, 69), (5, 3, 60, 62), (35, 33, 76, 77), (21, 19, 69, 70), (7, 5, 62, 63), (37, 35, 77, 78), (23, 21, 70, 71), (9, 7, 63, 64), (39, 37, 78, 79), (25, 23, 71, 72), (11, 9, 64, 65), (2, 0, 80, 81), (4, 2, 81, 82), (6, 4, 82, 83), (8, 6, 83, 84), (10, 8, 84, 85), (12, 10, 85, 86), (14, 12, 86, 87), (16, 14, 87, 88), (18, 16, 88, 89), (20, 18, 89, 90), (22, 20, 90, 91), (24, 22, 91, 92), (26, 24, 92, 93), (28, 26, 93, 94), (30, 28, 94, 95), (32, 30, 95, 96), (34, 32, 96, 97), (36, 34, 97, 98), (38, 36, 98, 99), (0, 38, 99, 80), (6, 8, 64, 63), (8, 10, 65, 64), (10, 12, 66, 65), (12, 14, 67, 66), (14, 16, 68, 67), (16, 18, 69, 68), (18, 20, 70, 69), (20, 22, 71, 70), (22, 24, 72, 71), (24, 26, 73, 72), (26, 28, 74, 73), (28, 30, 75, 74), (30, 32, 76, 75), (32, 34, 77, 76), (34, 36, 78, 77), (36, 38, 79, 78), (38, 0, 61, 79), (0, 2, 60, 61)])
me_cylinder_003.polygons.foreach_set('use_smooth', [True] * 100)
_uv = me_cylinder_003.uv_layers.new(name='UVMap')
_uv.uv.foreach_set('vector', [1.0, 0.5, 1.0, 1.0, 0.95, 1.0, 0.95, 0.5, 0.95, 0.5, 0.95, 1.0, 0.9, 1.0, 0.9, 0.5, 0.9, 0.5, 0.9, 1.0, 0.85, 1.0, 0.85, 0.5, 0.85, 0.5, 0.85, 1.0, 0.8, 1.0, 0.8, 0.5, 0.8, 0.5, 0.8, 1.0, 0.75, 1.0, 0.75, 0.5, 0.75, 0.5, 0.75, 1.0, 0.7, 1.0, 0.7, 0.5, 0.7, 0.5, 0.7, 1.0, 0.65, 1.0, 0.65, 0.5, 0.65, 0.5, 0.65, 1.0, 0.6, 1.0, 0.6, 0.5, 0.6, 0.5, 0.6, 1.0, 0.55, 1.0, 0.55, 0.5, 0.55, 0.5, 0.55, 1.0, 0.5, 1.0, 0.5, 0.5, 0.5, 0.5, 0.5, 1.0, 0.45, 1.0, 0.45, 0.5, 0.45, 0.5, 0.45, 1.0, 0.4, 1.0, 0.4, 0.5, 0.4, 0.5, 0.4, 1.0, 0.35, 1.0, 0.35, 0.5, 0.35, 0.5, 0.35, 1.0, 0.3, 1.0, 0.3, 0.5, 0.3, 0.5, 0.3, 1.0, 0.25, 1.0, 0.25, 0.5, 0.25, 0.5, 0.25, 1.0, 0.2, 1.0, 0.2, 0.5, 0.2, 0.5, 0.2, 1.0, 0.15, 1.0, 0.15, 0.5, 0.15, 0.5, 0.15, 1.0, 0.1, 1.0, 0.1, 0.5, 0.25, 0.4468, 0.1892, 0.4372, 0.1892, 0.4372, 0.25, 0.4468, 0.1, 0.5, 0.1, 1.0, 0.05, 1.0, 0.05, 0.5, 0.05, 0.5, 0.05, 1.0, -1.565e-07, 1.0, -1.565e-07, 0.5, 0.8645, 0.4076, 0.9076, 0.3645, 0.4092, 0.3657, 0.3657, 0.4092, 0.25, 0.4468, 0.3108, 0.4372, 0.3242, 0.4783, 0.25, 0.49, 0.3108, 0.4372, 0.3657, 0.4092, 0.3911, 0.4442, 0.3242, 0.4783, 0.3657, 0.4092, 0.4092, 0.3657, 0.4442, 0.3911, 0.3911, 0.4442, 0.4092, 0.3657, 0.4372, 0.3108, 0.4783, 0.3242, 0.4442, 0.3911, 0.4372, 0.3108, 0.4468, 0.25, 0.49, 0.25, 0.4783, 0.3242, 0.4468, 0.25, 0.4372, 0.1892, 0.4783, 0.1758, 0.49, 0.25, 0.4372, 0.1892, 0.4092, 0.1343, 0.4442, 0.1089, 0.4783, 0.1758, 0.4092, 0.1343, 0.3657, 0.09079, 0.3911, 0.05584, 0.4442, 0.1089, 0.3657, 0.09079, 0.3108, 0.06284, 0.3242, 0.02175, 0.3911, 0.05584, 0.3108, 0.06284, 0.25, 0.05321, 0.25, 0.01, 0.3242, 0.02175, 0.25, 0.05321, 0.1892, 0.06284, 0.1758, 0.02175, 0.25, 0.01, 0.1892, 0.06284, 0.1343, 0.09079, 0.1089, 0.05584, 0.1758, 0.02175, 0.1343, 0.09079, 0.09079, 0.1343, 0.05584, 0.1089, 0.1089, 0.05584, 0.09079, 0.1343, 0.06284, 0.1892, 0.02175, 0.1758, 0.05584, 0.1089, 0.06284, 0.1892, 0.05321, 0.25, 0.01, 0.25, 0.02175, 0.1758, 0.05321, 0.25, 0.06284, 0.3108, 0.02175, 0.3242, 0.01, 0.25, 0.06284, 0.3108, 0.09079, 0.3657, 0.05584, 0.3911, 0.02175, 0.3242, 0.09079, 0.3657, 0.1343, 0.4092, 0.1089, 0.4442, 0.05584, 0.3911, 0.1343, 0.4092, 0.1892, 0.4372, 0.1758, 0.4783, 0.1089, 0.4442, 0.1892, 0.4372, 0.25, 0.4468, 0.25, 0.49, 0.1758, 0.4783, 0.8102, 0.4353, 0.8645, 0.4076, 0.3657, 0.4092, 0.3108, 0.4372, 0.09079, 0.1343, 0.1343, 0.09079, 0.1343, 0.09079, 0.09079, 0.1343, 0.4372, 0.1892, 0.4468, 0.25, 0.4468, 0.25, 0.4372, 0.1892, 0.06284, 0.1892, 0.09079, 0.1343, 0.09079, 0.1343, 0.06284, 0.1892, 0.4092, 0.1343, 0.4372, 0.1892, 0.4372, 0.1892, 0.4092, 0.1343, 0.05321, 0.25, 0.06284, 0.1892, 0.06284, 0.1892, 0.05321, 0.25, 0.3657, 0.09079, 0.4092, 0.1343, 0.4092, 0.1343, 0.3657, 0.09079, 0.3108, 0.4372, 0.25, 0.4468, 0.25, 0.4468, 0.3108, 0.4372, 0.06284, 0.3108, 0.05321, 0.25, 0.05321, 0.25, 0.06284, 0.3108, 0.3108, 0.06284, 0.3657, 0.09079, 0.3657, 0.09079, 0.3108, 0.06284, 0.3657, 0.4092, 0.3108, 0.4372, 0.3108, 0.4372, 0.3657, 0.4092, 0.09079, 0.3657, 0.06284, 0.3108, 0.06284, 0.3108, 0.09079, 0.3657, 0.25, 0.05321, 0.3108, 0.06284, 0.3108, 0.06284, 0.25, 0.05321, 0.4092, 0.3657, 0.3657, 0.4092, 0.3657, 0.4092, 0.4092, 0.3657, 0.1343, 0.4092, 0.09079, 0.3657, 0.09079, 0.3657, 0.1343, 0.4092, 0.1892, 0.06284, 0.25, 0.05321, 0.25, 0.05321, 0.1892, 0.06284, 0.4372, 0.3108, 0.4092, 0.3657, 0.4092, 0.3657, 0.4372, 0.3108, 0.1892, 0.4372, 0.1343, 0.4092, 0.1343, 0.4092, 0.1892, 0.4372, 0.1343, 0.09079, 0.1892, 0.06284, 0.1892, 0.06284, 0.1343, 0.09079, 0.4468, 0.25, 0.4372, 0.3108, 0.4372, 0.3108, 0.4468, 0.25, 0.8102, 0.4353, 0.75, 0.4448, 0.75, 0.49, 0.8242, 0.4783, 0.8645, 0.4076, 0.8102, 0.4353, 0.8242, 0.4783, 0.8911, 0.4442, 0.9076, 0.3645, 0.8645, 0.4076, 0.8911, 0.4442, 0.9442, 0.3911, 0.9353, 0.3102, 0.9076, 0.3645, 0.9442, 0.3911, 0.9783, 0.3242, 0.9448, 0.25, 0.9353, 0.3102, 0.9783, 0.3242, 0.99, 0.25, 0.9353, 0.1898, 0.9448, 0.25, 0.99, 0.25, 0.9783, 0.1758, 0.9076, 0.1355, 0.9353, 0.1898, 0.9783, 0.1758, 0.9442, 0.1089, 0.8645, 0.09239, 0.9076, 0.1355, 0.9442, 0.1089, 0.8911, 0.05584, 0.8102, 0.06472, 0.8645, 0.09239, 0.8911, 0.05584, 0.8242, 0.02175, 0.75, 0.05518, 0.8102, 0.06472, 0.8242, 0.02175, 0.75, 0.01, 0.6898, 0.06472, 0.75, 0.05518, 0.75, 0.01, 0.6758, 0.02175, 0.6355, 0.09239, 0.6898, 0.06472, 0.6758, 0.02175, 0.6089, 0.05584, 0.5924, 0.1355, 0.6355, 0.09239, 0.6089, 0.05584, 0.5558, 0.1089, 0.5647, 0.1898, 0.5924, 0.1355, 0.5558, 0.1089, 0.5217, 0.1758, 0.5552, 0.25, 0.5647, 0.1898, 0.5217, 0.1758, 0.51, 0.25, 0.5647, 0.3102, 0.5552, 0.25, 0.51, 0.25, 0.5217, 0.3242, 0.5924, 0.3645, 0.5647, 0.3102, 0.5217, 0.3242, 0.5558, 0.3911, 0.6355, 0.4076, 0.5924, 0.3645, 0.5558, 0.3911, 0.6089, 0.4442, 0.6898, 0.4353, 0.6355, 0.4076, 0.6089, 0.4442, 0.6758, 0.4783, 0.75, 0.4448, 0.6898, 0.4353, 0.6758, 0.4783, 0.75, 0.49, 0.9076, 0.3645, 0.9353, 0.3102, 0.4372, 0.3108, 0.4092, 0.3657, 0.9353, 0.3102, 0.9448, 0.25, 0.4468, 0.25, 0.4372, 0.3108, 0.9448, 0.25, 0.9353, 0.1898, 0.4372, 0.1892, 0.4468, 0.25, 0.9353, 0.1898, 0.9076, 0.1355, 0.4092, 0.1343, 0.4372, 0.1892, 0.9076, 0.1355, 0.8645, 0.09239, 0.3657, 0.09079, 0.4092, 0.1343, 0.8645, 0.09239, 0.8102, 0.06472, 0.3108, 0.06284, 0.3657, 0.09079, 0.8102, 0.06472, 0.75, 0.05518, 0.25, 0.05321, 0.3108, 0.06284, 0.75, 0.05518, 0.6898, 0.06472, 0.1892, 0.06284, 0.25, 0.05321, 0.6898, 0.06472, 0.6355, 0.09239, 0.1343, 0.09079, 0.1892, 0.06284, 0.6355, 0.09239, 0.5924, 0.1355, 0.09079, 0.1343, 0.1343, 0.09079, 0.5924, 0.1355, 0.5647, 0.1898, 0.06284, 0.1892, 0.09079, 0.1343, 0.5647, 0.1898, 0.5552, 0.25, 0.05321, 0.25, 0.06284, 0.1892, 0.5552, 0.25, 0.5647, 0.3102, 0.06284, 0.3108, 0.05321, 0.25, 0.5647, 0.3102, 0.5924, 0.3645, 0.09079, 0.3657, 0.06284, 0.3108, 0.5924, 0.3645, 0.6355, 0.4076, 0.1343, 0.4092, 0.09079, 0.3657, 0.6355, 0.4076, 0.6898, 0.4353, 0.1892, 0.4372, 0.1343, 0.4092, 0.6898, 0.4353, 0.75, 0.4448, 0.25, 0.4468, 0.1892, 0.4372, 0.75, 0.4448, 0.8102, 0.4353, 0.3108, 0.4372, 0.25, 0.4468])
me_cylinder_003.materials.append(mat_ring)
me_cylinder_003.update()
me_cylinder_004 = bpy.data.meshes.new('Cylinder.004')
me_cylinder_004.from_pydata([(0.0, 0.3, -0.375), (1.064e-08, 0.246, 0.1316), (0.09271, 0.2853, -0.375), (0.07601, 0.2339, 0.1316), (0.1763, 0.2427, -0.375), (0.1446, 0.199, 0.1316), (0.2427, 0.1763, -0.375), (0.199, 0.1446, 0.1316), (0.2853, 0.09271, -0.375), (0.2339, 0.07601, 0.1316), (0.3, 0.0, -0.375), (0.246, 0.0, 0.1316), (0.2853, -0.09271, -0.375), (0.2339, -0.07601, 0.1316), (0.2427, -0.1763, -0.375), (0.199, -0.1446, 0.1316), (0.1763, -0.2427, -0.375), (0.1446, -0.199, 0.1316), (0.09271, -0.2853, -0.375), (0.07601, -0.2339, 0.1316), (0.0, -0.3, -0.375), (1.064e-08, -0.246, 0.1316), (-0.09271, -0.2853, -0.375), (-0.07601, -0.2339, 0.1316), (-0.1763, -0.2427, -0.375), (-0.1446, -0.199, 0.1316), (-0.2427, -0.1763, -0.375), (-0.199, -0.1446, 0.1316), (-0.2853, -0.09271, -0.375), (-0.2339, -0.07601, 0.1316), (-0.3, 0.0, -0.375), (-0.246, 0.0, 0.1316), (-0.2853, 0.09271, -0.375), (-0.2339, 0.07601, 0.1316), (-0.2427, 0.1763, -0.375), (-0.199, 0.1446, 0.1316), (-0.1763, 0.2427, -0.375), (-0.1446, 0.199, 0.1316), (-0.09271, 0.2853, -0.375), (-0.07601, 0.2339, 0.1316), (0.09271, 0.2853, 0.1316), (1.064e-08, 0.3, 0.1316), (0.1763, 0.2427, 0.1316), (0.2427, 0.1763, 0.1316), (0.2853, 0.09271, 0.1316), (0.3, 0.0, 0.1316), (0.2853, -0.09271, 0.1316), (0.2427, -0.1763, 0.1316), (0.1763, -0.2427, 0.1316), (0.09271, -0.2853, 0.1316), (1.064e-08, -0.3, 0.1316), (-0.09271, -0.2853, 0.1316), (-0.1763, -0.2427, 0.1316), (-0.2427, -0.1763, 0.1316), (-0.2853, -0.09271, 0.1316), (-0.3, 0.0, 0.1316), (-0.2853, 0.09271, 0.1316), (-0.2427, 0.1763, 0.1316), (-0.1763, 0.2427, 0.1316), (-0.09271, 0.2853, 0.1316), (0.07601, 0.2339, -0.09936), (4.31e-09, 0.246, -0.09936), (0.1446, 0.199, -0.09936), (0.199, 0.1446, -0.09936), (0.2339, 0.07601, -0.09936), (0.246, 0.0, -0.09936), (0.2339, -0.07601, -0.09936), (0.199, -0.1446, -0.09936), (0.1446, -0.199, -0.09936), (0.07601, -0.2339, -0.09936), (4.31e-09, -0.246, -0.09936), (-0.07601, -0.2339, -0.09936), (-0.1446, -0.199, -0.09936), (-0.199, -0.1446, -0.09936), (-0.2339, -0.07601, -0.09936), (-0.246, 0.0, -0.09936), (-0.2339, 0.07601, -0.09936), (-0.199, 0.1446, -0.09936), (-0.1446, 0.199, -0.09936), (-0.07601, 0.2339, -0.09936)], [], [(0, 41, 40, 2), (2, 40, 42, 4), (4, 42, 43, 6), (6, 43, 44, 8), (8, 44, 45, 10), (10, 45, 46, 12), (12, 46, 47, 14), (14, 47, 48, 16), (16, 48, 49, 18), (18, 49, 50, 20), (20, 50, 51, 22), (22, 51, 52, 24), (24, 52, 53, 26), (26, 53, 54, 28), (28, 54, 55, 30), (30, 55, 56, 32), (32, 56, 57, 34), (34, 57, 58, 36), (1, 39, 79, 61), (36, 58, 59, 38), (38, 59, 41, 0), (0, 2, 4, 6, 8, 10, 12, 14, 16, 18, 20, 22, 24, 26, 28, 30, 32, 34, 36, 38), (1, 3, 40, 41), (3, 5, 42, 40), (5, 7, 43, 42), (7, 9, 44, 43), (9, 11, 45, 44), (11, 13, 46, 45), (13, 15, 47, 46), (15, 17, 48, 47), (17, 19, 49, 48), (19, 21, 50, 49), (21, 23, 51, 50), (23, 25, 52, 51), (25, 27, 53, 52), (27, 29, 54, 53), (29, 31, 55, 54), (31, 33, 56, 55), (33, 35, 57, 56), (35, 37, 58, 57), (37, 39, 59, 58), (39, 1, 41, 59), (60, 61, 79, 78, 77, 76, 75, 74, 73, 72, 71, 70, 69, 68, 67, 66, 65, 64, 63, 62), (27, 25, 72, 73), (13, 11, 65, 66), (29, 27, 73, 74), (15, 13, 66, 67), (31, 29, 74, 75), (17, 15, 67, 68), (3, 1, 61, 60), (33, 31, 75, 76), (19, 17, 68, 69), (5, 3, 60, 62), (35, 33, 76, 77), (21, 19, 69, 70), (7, 5, 62, 63), (37, 35, 77, 78), (23, 21, 70, 71), (9, 7, 63, 64), (39, 37, 78, 79), (25, 23, 71, 72), (11, 9, 64, 65)])
me_cylinder_004.polygons.foreach_set('use_smooth', [True] * 62)
_uv = me_cylinder_004.uv_layers.new(name='UVMap')
_uv.uv.foreach_set('vector', [1.0, 0.5, 1.0, 1.0, 0.95, 1.0, 0.95, 0.5, 0.95, 0.5, 0.95, 1.0, 0.9, 1.0, 0.9, 0.5, 0.9, 0.5, 0.9, 1.0, 0.85, 1.0, 0.85, 0.5, 0.85, 0.5, 0.85, 1.0, 0.8, 1.0, 0.8, 0.5, 0.8, 0.5, 0.8, 1.0, 0.75, 1.0, 0.75, 0.5, 0.75, 0.5, 0.75, 1.0, 0.7, 1.0, 0.7, 0.5, 0.7, 0.5, 0.7, 1.0, 0.65, 1.0, 0.65, 0.5, 0.65, 0.5, 0.65, 1.0, 0.6, 1.0, 0.6, 0.5, 0.6, 0.5, 0.6, 1.0, 0.55, 1.0, 0.55, 0.5, 0.55, 0.5, 0.55, 1.0, 0.5, 1.0, 0.5, 0.5, 0.5, 0.5, 0.5, 1.0, 0.45, 1.0, 0.45, 0.5, 0.45, 0.5, 0.45, 1.0, 0.4, 1.0, 0.4, 0.5, 0.4, 0.5, 0.4, 1.0, 0.35, 1.0, 0.35, 0.5, 0.35, 0.5, 0.35, 1.0, 0.3, 1.0, 0.3, 0.5, 0.3, 0.5, 0.3, 1.0, 0.25, 1.0, 0.25, 0.5, 0.25, 0.5, 0.25, 1.0, 0.2, 1.0, 0.2, 0.5, 0.2, 0.5, 0.2, 1.0, 0.15, 1.0, 0.15, 0.5, 0.15, 0.5, 0.15, 1.0, 0.1, 1.0, 0.1, 0.5, 0.25, 0.4468, 0.1892, 0.4372, 0.1892, 0.4372, 0.25, 0.4468, 0.1, 0.5, 0.1, 1.0, 0.05, 1.0, 0.05, 0.5, 0.05, 0.5, 0.05, 1.0, -1.565e-07, 1.0, -1.565e-07, 0.5, 0.75, 0.49, 0.8242, 0.4783, 0.8911, 0.4442, 0.9442, 0.3911, 0.9783, 0.3242, 0.99, 0.25, 0.9783, 0.1758, 0.9442, 0.1089, 0.8911, 0.05584, 0.8242, 0.02175, 0.75, 0.01, 0.6758, 0.02175, 0.6089, 0.05584, 0.5558, 0.1089, 0.5217, 0.1758, 0.51, 0.25, 0.5217, 0.3242, 0.5558, 0.3911, 0.6089, 0.4442, 0.6758, 0.4783, 0.25, 0.4468, 0.3108, 0.4372, 0.3242, 0.4783, 0.25, 0.49, 0.3108, 0.4372, 0.3657, 0.4092, 0.3911, 0.4442, 0.3242, 0.4783, 0.3657, 0.4092, 0.4092, 0.3657, 0.4442, 0.3911, 0.3911, 0.4442, 0.4092, 0.3657, 0.4372, 0.3108, 0.4783, 0.3242, 0.4442, 0.3911, 0.4372, 0.3108, 0.4468, 0.25, 0.49, 0.25, 0.4783, 0.3242, 0.4468, 0.25, 0.4372, 0.1892, 0.4783, 0.1758, 0.49, 0.25, 0.4372, 0.1892, 0.4092, 0.1343, 0.4442, 0.1089, 0.4783, 0.1758, 0.4092, 0.1343, 0.3657, 0.09079, 0.3911, 0.05584, 0.4442, 0.1089, 0.3657, 0.09079, 0.3108, 0.06284, 0.3242, 0.02175, 0.3911, 0.05584, 0.3108, 0.06284, 0.25, 0.05321, 0.25, 0.01, 0.3242, 0.02175, 0.25, 0.05321, 0.1892, 0.06284, 0.1758, 0.02175, 0.25, 0.01, 0.1892, 0.06284, 0.1343, 0.09079, 0.1089, 0.05584, 0.1758, 0.02175, 0.1343, 0.09079, 0.09079, 0.1343, 0.05584, 0.1089, 0.1089, 0.05584, 0.09079, 0.1343, 0.06284, 0.1892, 0.02175, 0.1758, 0.05584, 0.1089, 0.06284, 0.1892, 0.05321, 0.25, 0.01, 0.25, 0.02175, 0.1758, 0.05321, 0.25, 0.06284, 0.3108, 0.02175, 0.3242, 0.01, 0.25, 0.06284, 0.3108, 0.09079, 0.3657, 0.05584, 0.3911, 0.02175, 0.3242, 0.09079, 0.3657, 0.1343, 0.4092, 0.1089, 0.4442, 0.05584, 0.3911, 0.1343, 0.4092, 0.1892, 0.4372, 0.1758, 0.4783, 0.1089, 0.4442, 0.1892, 0.4372, 0.25, 0.4468, 0.25, 0.49, 0.1758, 0.4783, 0.3108, 0.4372, 0.25, 0.4468, 0.1892, 0.4372, 0.1343, 0.4092, 0.09079, 0.3657, 0.06284, 0.3108, 0.05321, 0.25, 0.06284, 0.1892, 0.09079, 0.1343, 0.1343, 0.09079, 0.1892, 0.06284, 0.25, 0.05321, 0.3108, 0.06284, 0.3657, 0.09079, 0.4092, 0.1343, 0.4372, 0.1892, 0.4468, 0.25, 0.4372, 0.3108, 0.4092, 0.3657, 0.3657, 0.4092, 0.09079, 0.1343, 0.1343, 0.09079, 0.1343, 0.09079, 0.09079, 0.1343, 0.4372, 0.1892, 0.4468, 0.25, 0.4468, 0.25, 0.4372, 0.1892, 0.06284, 0.1892, 0.09079, 0.1343, 0.09079, 0.1343, 0.06284, 0.1892, 0.4092, 0.1343, 0.4372, 0.1892, 0.4372, 0.1892, 0.4092, 0.1343, 0.05321, 0.25, 0.06284, 0.1892, 0.06284, 0.1892, 0.05321, 0.25, 0.3657, 0.09079, 0.4092, 0.1343, 0.4092, 0.1343, 0.3657, 0.09079, 0.3108, 0.4372, 0.25, 0.4468, 0.25, 0.4468, 0.3108, 0.4372, 0.06284, 0.3108, 0.05321, 0.25, 0.05321, 0.25, 0.06284, 0.3108, 0.3108, 0.06284, 0.3657, 0.09079, 0.3657, 0.09079, 0.3108, 0.06284, 0.3657, 0.4092, 0.3108, 0.4372, 0.3108, 0.4372, 0.3657, 0.4092, 0.09079, 0.3657, 0.06284, 0.3108, 0.06284, 0.3108, 0.09079, 0.3657, 0.25, 0.05321, 0.3108, 0.06284, 0.3108, 0.06284, 0.25, 0.05321, 0.4092, 0.3657, 0.3657, 0.4092, 0.3657, 0.4092, 0.4092, 0.3657, 0.1343, 0.4092, 0.09079, 0.3657, 0.09079, 0.3657, 0.1343, 0.4092, 0.1892, 0.06284, 0.25, 0.05321, 0.25, 0.05321, 0.1892, 0.06284, 0.4372, 0.3108, 0.4092, 0.3657, 0.4092, 0.3657, 0.4372, 0.3108, 0.1892, 0.4372, 0.1343, 0.4092, 0.1343, 0.4092, 0.1892, 0.4372, 0.1343, 0.09079, 0.1892, 0.06284, 0.1892, 0.06284, 0.1343, 0.09079, 0.4468, 0.25, 0.4372, 0.3108, 0.4372, 0.3108, 0.4468, 0.25])
me_cylinder_004.materials.append(mat_ring)
me_cylinder_004.update()

# ---- objects
ob_cylinder = bpy.data.objects.new('Cylinder', me_cylinder)
ob_cube = bpy.data.objects.new('Cube', me_cube_002)
ob_cylinder_001 = bpy.data.objects.new('Cylinder.001', me_cylinder_003)
ob_cylinder_002 = bpy.data.objects.new('Cylinder.002', me_cylinder_004)

# ---- transforms, parenting, visibility, modifiers, constraints
ob_cylinder.location = (0.0, 0.0, 0.125)
_m = ob_cylinder.modifiers.new('Subdivision', 'SUBSURF')
_m.levels = 2
ob_cube.location = (-0.09572, 0.0, 1.011)
ob_cube.scale = (0.9604, 0.9604, 0.9604)
_m = ob_cube.modifiers.new('Auto Smooth', 'NODES')
_m.node_group = ng_auto_smooth
_gi = [s.identifier for s in ng_auto_smooth.interface.items_tree if s.item_type == 'SOCKET' and s.in_out == 'INPUT']
_m[_gi[1]] = 0.5236  # Angle
ob_cylinder_001.location = (0.8007, 0.0, 0.9902)
ob_cylinder_001.rotation_euler = (0.0, 1.571, 0.0)
ob_cylinder_001.scale = (0.9271, 0.9271, 0.9271)
_m = ob_cylinder_001.modifiers.new('Auto Smooth', 'NODES')
_m.node_group = ng_auto_smooth
_gi = [s.identifier for s in ng_auto_smooth.interface.items_tree if s.item_type == 'SOCKET' and s.in_out == 'INPUT']
_m[_gi[1]] = 0.5236  # Angle
ob_cylinder_002.location = (0.3189, 0.0, 0.9902)
ob_cylinder_002.rotation_euler = (0.0, 1.571, 0.0)
ob_cylinder_002.scale = (1.28, 1.28, 1.28)
_m = ob_cylinder_002.modifiers.new('Auto Smooth', 'NODES')
_m.node_group = ng_auto_smooth
_gi = [s.identifier for s in ng_auto_smooth.interface.items_tree if s.item_type == 'SOCKET' and s.in_out == 'INPUT']
_m[_gi[1]] = 0.5236  # Angle

# ---- collection membership
col_collection.objects.link(ob_cylinder)
col_collection.objects.link(ob_cube)
col_collection.objects.link(ob_cylinder_001)
col_collection.objects.link(ob_cylinder_002)

# ---- scene / render settings (as saved in the file)
scene.frame_start = 1; scene.frame_end = 250; scene.frame_set(112)
scene.render.engine = 'BLENDER_EEVEE_NEXT'
scene.cycles.sampling_pattern = 'TABULATED_SOBOL'
scene.view_settings.view_transform = 'Filmic'
bpy.context.view_layer.update()

# ---- added for rendering (the .blend has no active camera and no usable light): camera, sun
cam_auto = bpy.data.cameras.new('AutoCamera')
cam_auto.lens = 50.0
cam_auto.sensor_width = 36.0
cam_auto.clip_end = 1000.0
ob_auto_camera = bpy.data.objects.new('AutoCamera', cam_auto)
scene.collection.objects.link(ob_auto_camera)
ob_auto_camera.location = (2.95839, -3.55007, 3.11235)
ob_auto_camera.rotation_euler = (1.09748, -7.21219e-08, 0.694738)
scene.camera = ob_auto_camera
light_auto_sun = bpy.data.lights.new('AutoSun', 'SUN')
light_auto_sun.energy = 3.0
light_auto_sun.angle = 0.0523599
ob_auto_sun = bpy.data.objects.new('AutoSun', light_auto_sun)
scene.collection.objects.link(ob_auto_sun)
ob_auto_sun.rotation_euler = (0.872665, 0.174533, 0.523599)
bpy.context.view_layer.update()
